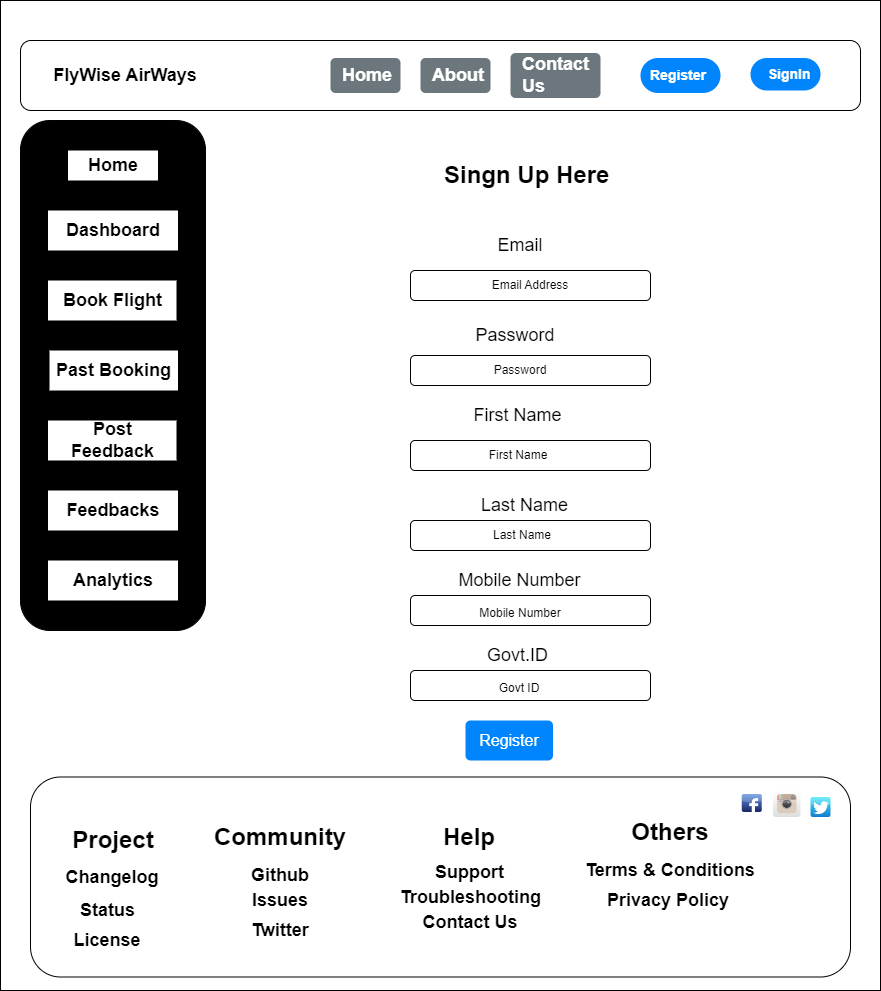

The diagram above was exported from draw.io. Its source (the exported page's mxGraphModel, read from the mxfile embedded in the PNG):
<mxGraphModel dx="1050" dy="530" grid="1" gridSize="10" guides="1" tooltips="1" connect="1" arrows="1" fold="1" page="1" pageScale="1.5" pageWidth="826" pageHeight="1169" background="none" math="0" shadow="0">
  <root>
    <mxCell id="0" style=";html=1;" />
    <mxCell id="1" style=";html=1;" parent="0" />
    <mxCell id="98pc_0TysFxwIg0c6hxw-2" style="edgeStyle=orthogonalEdgeStyle;rounded=0;orthogonalLoop=1;jettySize=auto;html=1;exitX=0.5;exitY=1;exitDx=0;exitDy=0;" parent="1" edge="1">
      <mxGeometry relative="1" as="geometry">
        <mxPoint x="490" y="870" as="sourcePoint" />
        <mxPoint x="490" y="870" as="targetPoint" />
      </mxGeometry>
    </mxCell>
    <mxCell id="98pc_0TysFxwIg0c6hxw-3" value="" style="rounded=0;whiteSpace=wrap;html=1;" parent="1" vertex="1">
      <mxGeometry x="160" width="880" height="990" as="geometry" />
    </mxCell>
    <mxCell id="98pc_0TysFxwIg0c6hxw-4" value="" style="rounded=1;whiteSpace=wrap;html=1;" parent="1" vertex="1">
      <mxGeometry x="180" y="40" width="840" height="70" as="geometry" />
    </mxCell>
    <mxCell id="98pc_0TysFxwIg0c6hxw-5" value="&lt;font style=&quot;font-size: 18px;&quot;&gt;&lt;b&gt;FlyWise AirWays&lt;/b&gt;&lt;/font&gt;" style="text;html=1;align=center;verticalAlign=middle;whiteSpace=wrap;rounded=0;" parent="1" vertex="1">
      <mxGeometry x="180" y="60" width="210" height="30" as="geometry" />
    </mxCell>
    <mxCell id="98pc_0TysFxwIg0c6hxw-6" value="Home" style="html=1;shadow=0;dashed=0;shape=mxgraph.bootstrap.rrect;rSize=5;strokeColor=none;strokeWidth=1;fillColor=#6C767D;fontColor=#FFFFFF;whiteSpace=wrap;align=left;verticalAlign=middle;spacingLeft=10;fontStyle=1;fontSize=18;" parent="1" vertex="1">
      <mxGeometry x="490" y="57.5" width="70" height="35" as="geometry" />
    </mxCell>
    <mxCell id="98pc_0TysFxwIg0c6hxw-7" value="Abo&lt;span style=&quot;color: rgba(0, 0, 0, 0); font-family: monospace; font-size: 0px; font-weight: 400; text-wrap: nowrap;&quot;&gt;%3CmxGraphModel%3E%3Croot%3E%3CmxCell%20id%3D%220%22%2F%3E%3CmxCell%20id%3D%221%22%20parent%3D%220%22%2F%3E%3CmxCell%20id%3D%222%22%20value%3D%22Home%22%20style%3D%22html%3D1%3Bshadow%3D0%3Bdashed%3D0%3Bshape%3Dmxgraph.bootstrap.rrect%3BrSize%3D5%3BstrokeColor%3Dnone%3BstrokeWidth%3D1%3BfillColor%3D%236C767D%3BfontColor%3D%23FFFFFF%3BwhiteSpace%3Dwrap%3Balign%3Dleft%3BverticalAlign%3Dmiddle%3BspacingLeft%3D10%3BfontStyle%3D1%3BfontSize%3D18%3B%22%20vertex%3D%221%22%20parent%3D%221%22%3E%3CmxGeometry%20x%3D%22430%22%20y%3D%2275%22%20width%3D%2270%22%20height%3D%2235%22%20as%3D%22geometry%22%2F%3E%3C%2FmxCell%3E%3C%2Froot%3E%3C%2FmxGraphModel%3E&lt;/span&gt;&lt;span style=&quot;color: rgba(0, 0, 0, 0); font-family: monospace; font-size: 0px; font-weight: 400; text-wrap: nowrap;&quot;&gt;%3CmxGraphModel%3E%3Croot%3E%3CmxCell%20id%3D%220%22%2F%3E%3CmxCell%20id%3D%221%22%20parent%3D%220%22%2F%3E%3CmxCell%20id%3D%222%22%20value%3D%22Home%22%20style%3D%22html%3D1%3Bshadow%3D0%3Bdashed%3D0%3Bshape%3Dmxgraph.bootstrap.rrect%3BrSize%3D5%3BstrokeColor%3Dnone%3BstrokeWidth%3D1%3BfillColor%3D%236C767D%3BfontColor%3D%23FFFFFF%3BwhiteSpace%3Dwrap%3Balign%3Dleft%3BverticalAlign%3Dmiddle%3BspacingLeft%3D10%3BfontStyle%3D1%3BfontSize%3D18%3B%22%20vertex%3D%221%22%20parent%3D%221%22%3E%3CmxGeometry%20x%3D%22430%22%20y%3D%2275%22%20width%3D%2270%22%20height%3D%2235%22%20as%3D%22geometry%22%2F%3E%3C%2FmxCell%3E%3C%2Froot%3E%3C%2FmxGraphModel%3E&lt;/span&gt;ut&amp;nbsp;&amp;nbsp;" style="html=1;shadow=0;dashed=0;shape=mxgraph.bootstrap.rrect;rSize=5;strokeColor=none;strokeWidth=1;fillColor=#6C767D;fontColor=#FFFFFF;whiteSpace=wrap;align=left;verticalAlign=middle;spacingLeft=10;fontStyle=1;fontSize=18;" parent="1" vertex="1">
      <mxGeometry x="580" y="57.5" width="70" height="35" as="geometry" />
    </mxCell>
    <mxCell id="98pc_0TysFxwIg0c6hxw-8" value="Contact Us" style="html=1;shadow=0;dashed=0;shape=mxgraph.bootstrap.rrect;rSize=5;strokeColor=none;strokeWidth=1;fillColor=#6C767D;fontColor=#FFFFFF;whiteSpace=wrap;align=left;verticalAlign=middle;spacingLeft=10;fontStyle=1;fontSize=18;" parent="1" vertex="1">
      <mxGeometry x="670" y="52.5" width="90" height="45" as="geometry" />
    </mxCell>
    <mxCell id="98pc_0TysFxwIg0c6hxw-9" value="Register" style="rounded=1;whiteSpace=wrap;html=1;arcSize=50;strokeColor=none;strokeWidth=1;fillColor=#0085FC;fontColor=#FFFFFF;whiteSpace=wrap;align=left;verticalAlign=middle;spacingLeft=0;fontStyle=1;fontSize=14;spacing=10;" parent="1" vertex="1">
      <mxGeometry x="800" y="57.5" width="80" height="35" as="geometry" />
    </mxCell>
    <mxCell id="98pc_0TysFxwIg0c6hxw-10" value="&amp;nbsp; SignIn" style="rounded=1;whiteSpace=wrap;html=1;arcSize=50;strokeColor=none;strokeWidth=1;fillColor=#0085FC;fontColor=#FFFFFF;whiteSpace=wrap;align=left;verticalAlign=middle;spacingLeft=0;fontStyle=1;fontSize=14;spacing=10;" parent="1" vertex="1">
      <mxGeometry x="910" y="57.5" width="70" height="32.5" as="geometry" />
    </mxCell>
    <mxCell id="98pc_0TysFxwIg0c6hxw-11" value="" style="rounded=1;whiteSpace=wrap;html=1;fillColor=#000000;arcSize=16;" parent="1" vertex="1">
      <mxGeometry x="180" y="120" width="185" height="510" as="geometry" />
    </mxCell>
    <mxCell id="98pc_0TysFxwIg0c6hxw-12" value="&lt;b&gt;&lt;font style=&quot;font-size: 18px;&quot;&gt;Home&lt;/font&gt;&lt;/b&gt;" style="text;html=1;align=center;verticalAlign=middle;whiteSpace=wrap;rounded=0;fillColor=#FFFFFF;" parent="1" vertex="1">
      <mxGeometry x="227.5" y="150" width="90" height="30" as="geometry" />
    </mxCell>
    <mxCell id="98pc_0TysFxwIg0c6hxw-13" value="&lt;font style=&quot;font-size: 18px;&quot;&gt;&lt;b&gt;Dashboard&lt;/b&gt;&lt;/font&gt;" style="text;html=1;align=center;verticalAlign=middle;whiteSpace=wrap;rounded=0;fillColor=#FFFFFF;" parent="1" vertex="1">
      <mxGeometry x="207.5" y="210" width="130" height="40" as="geometry" />
    </mxCell>
    <mxCell id="98pc_0TysFxwIg0c6hxw-15" value="&lt;b&gt;&lt;font style=&quot;font-size: 18px;&quot;&gt;Book Flight&lt;/font&gt;&lt;/b&gt;" style="text;html=1;align=center;verticalAlign=middle;whiteSpace=wrap;rounded=0;fillColor=#FFFFFF;" parent="1" vertex="1">
      <mxGeometry x="207.5" y="280" width="128.5" height="40" as="geometry" />
    </mxCell>
    <mxCell id="98pc_0TysFxwIg0c6hxw-16" value="&lt;span style=&quot;font-size: 18px;&quot;&gt;&lt;b&gt;Past Booking&lt;/b&gt;&lt;/span&gt;" style="text;html=1;align=center;verticalAlign=middle;whiteSpace=wrap;rounded=0;fillColor=#FFFFFF;" parent="1" vertex="1">
      <mxGeometry x="209" y="350" width="128.5" height="40" as="geometry" />
    </mxCell>
    <mxCell id="98pc_0TysFxwIg0c6hxw-17" value="&lt;span style=&quot;font-size: 18px;&quot;&gt;&lt;b&gt;Post Feedback&lt;/b&gt;&lt;/span&gt;" style="text;html=1;align=center;verticalAlign=middle;whiteSpace=wrap;rounded=0;fillColor=#FFFFFF;" parent="1" vertex="1">
      <mxGeometry x="207.5" y="420" width="128.5" height="40" as="geometry" />
    </mxCell>
    <mxCell id="98pc_0TysFxwIg0c6hxw-18" value="&lt;span style=&quot;font-size: 18px;&quot;&gt;&lt;b&gt;Feedbacks&lt;/b&gt;&lt;/span&gt;" style="text;html=1;align=center;verticalAlign=middle;whiteSpace=wrap;rounded=0;fillColor=#FFFFFF;" parent="1" vertex="1">
      <mxGeometry x="207.5" y="490" width="130" height="40" as="geometry" />
    </mxCell>
    <mxCell id="98pc_0TysFxwIg0c6hxw-19" value="&lt;span style=&quot;font-size: 18px;&quot;&gt;&lt;b&gt;Analytics&lt;/b&gt;&lt;/span&gt;" style="text;html=1;align=center;verticalAlign=middle;whiteSpace=wrap;rounded=0;fillColor=#FFFFFF;" parent="1" vertex="1">
      <mxGeometry x="207.5" y="560" width="130" height="40" as="geometry" />
    </mxCell>
    <mxCell id="98pc_0TysFxwIg0c6hxw-20" value="" style="rounded=1;whiteSpace=wrap;html=1;fillColor=#FFFFFF;" parent="1" vertex="1">
      <mxGeometry x="190" y="776.5" width="820" height="200" as="geometry" />
    </mxCell>
    <mxCell id="98pc_0TysFxwIg0c6hxw-22" value="&lt;font style=&quot;font-size: 24px;&quot;&gt;&lt;b style=&quot;&quot;&gt;Project&lt;/b&gt;&lt;/font&gt;&lt;div&gt;&lt;font size=&quot;3&quot; style=&quot;&quot;&gt;&lt;b&gt;&lt;br&gt;&lt;/b&gt;&lt;/font&gt;&lt;/div&gt;&lt;div&gt;&lt;font style=&quot;font-size: 18px;&quot;&gt;&lt;b&gt;&lt;br&gt;&lt;/b&gt;&lt;/font&gt;&lt;/div&gt;" style="text;html=1;align=center;verticalAlign=middle;whiteSpace=wrap;rounded=0;" parent="1" vertex="1">
      <mxGeometry x="177.5" y="800" width="190" height="120" as="geometry" />
    </mxCell>
    <mxCell id="98pc_0TysFxwIg0c6hxw-23" value="&lt;font style=&quot;font-size: 18px;&quot;&gt;&lt;b&gt;Changelog&lt;/b&gt;&lt;/font&gt;" style="text;html=1;align=center;verticalAlign=middle;whiteSpace=wrap;rounded=0;" parent="1" vertex="1">
      <mxGeometry x="216.75" y="851.5" width="110" height="50" as="geometry" />
    </mxCell>
    <mxCell id="98pc_0TysFxwIg0c6hxw-24" value="&lt;font style=&quot;font-size: 18px;&quot;&gt;&lt;b&gt;Status&lt;/b&gt;&lt;/font&gt;" style="text;html=1;align=center;verticalAlign=middle;whiteSpace=wrap;rounded=0;" parent="1" vertex="1">
      <mxGeometry x="226.5" y="890" width="81" height="40" as="geometry" />
    </mxCell>
    <mxCell id="98pc_0TysFxwIg0c6hxw-25" value="&lt;b&gt;&lt;font style=&quot;font-size: 18px;&quot;&gt;License&lt;/font&gt;&lt;/b&gt;" style="text;html=1;align=center;verticalAlign=middle;whiteSpace=wrap;rounded=0;" parent="1" vertex="1">
      <mxGeometry x="226.5" y="920" width="80" height="40" as="geometry" />
    </mxCell>
    <mxCell id="98pc_0TysFxwIg0c6hxw-26" value="&lt;font style=&quot;font-size: 24px;&quot;&gt;&lt;b style=&quot;&quot;&gt;Community&lt;/b&gt;&lt;/font&gt;" style="text;html=1;align=center;verticalAlign=middle;whiteSpace=wrap;rounded=0;" parent="1" vertex="1">
      <mxGeometry x="410" y="821.5" width="60" height="30" as="geometry" />
    </mxCell>
    <mxCell id="98pc_0TysFxwIg0c6hxw-27" value="&lt;font style=&quot;font-size: 18px;&quot;&gt;&lt;b&gt;Github&lt;/b&gt;&lt;/font&gt;" style="text;html=1;align=center;verticalAlign=middle;whiteSpace=wrap;rounded=0;" parent="1" vertex="1">
      <mxGeometry x="410" y="860" width="60" height="30" as="geometry" />
    </mxCell>
    <mxCell id="98pc_0TysFxwIg0c6hxw-28" value="&lt;font style=&quot;font-size: 18px;&quot;&gt;&lt;b&gt;Issues&lt;/b&gt;&lt;/font&gt;" style="text;html=1;align=center;verticalAlign=middle;whiteSpace=wrap;rounded=0;" parent="1" vertex="1">
      <mxGeometry x="400" y="880" width="80" height="40" as="geometry" />
    </mxCell>
    <mxCell id="98pc_0TysFxwIg0c6hxw-29" value="&lt;span style=&quot;font-size: 18px;&quot;&gt;&lt;b&gt;Twitter&lt;/b&gt;&lt;/span&gt;" style="text;html=1;align=center;verticalAlign=middle;whiteSpace=wrap;rounded=0;" parent="1" vertex="1">
      <mxGeometry x="400" y="910" width="80" height="40" as="geometry" />
    </mxCell>
    <mxCell id="98pc_0TysFxwIg0c6hxw-30" value="&lt;b style=&quot;&quot;&gt;&lt;font style=&quot;font-size: 24px;&quot;&gt;Help&lt;/font&gt;&lt;/b&gt;" style="text;html=1;align=center;verticalAlign=middle;whiteSpace=wrap;rounded=0;" parent="1" vertex="1">
      <mxGeometry x="588.75" y="816.5" width="80" height="40" as="geometry" />
    </mxCell>
    <mxCell id="98pc_0TysFxwIg0c6hxw-31" value="&lt;b style=&quot;&quot;&gt;&lt;font style=&quot;font-size: 18px;&quot;&gt;Support&lt;/font&gt;&lt;/b&gt;" style="text;html=1;align=center;verticalAlign=middle;whiteSpace=wrap;rounded=0;" parent="1" vertex="1">
      <mxGeometry x="587.5" y="851.5" width="82.5" height="40" as="geometry" />
    </mxCell>
    <mxCell id="98pc_0TysFxwIg0c6hxw-32" value="&lt;span style=&quot;font-size: 18px;&quot;&gt;&lt;b&gt;Troubleshooting&lt;/b&gt;&lt;/span&gt;" style="text;html=1;align=center;verticalAlign=middle;whiteSpace=wrap;rounded=0;" parent="1" vertex="1">
      <mxGeometry x="588.75" y="876.5" width="82.5" height="40" as="geometry" />
    </mxCell>
    <mxCell id="98pc_0TysFxwIg0c6hxw-33" value="&lt;span style=&quot;font-size: 18px;&quot;&gt;&lt;b&gt;Contact Us&lt;/b&gt;&lt;/span&gt;" style="text;html=1;align=center;verticalAlign=middle;whiteSpace=wrap;rounded=0;" parent="1" vertex="1">
      <mxGeometry x="560" y="901.5" width="140" height="40" as="geometry" />
    </mxCell>
    <mxCell id="98pc_0TysFxwIg0c6hxw-34" value="&lt;span style=&quot;font-size: 24px;&quot;&gt;&lt;b&gt;Others&lt;/b&gt;&lt;/span&gt;" style="text;html=1;align=center;verticalAlign=middle;whiteSpace=wrap;rounded=0;" parent="1" vertex="1">
      <mxGeometry x="790" y="811.5" width="80" height="40" as="geometry" />
    </mxCell>
    <mxCell id="98pc_0TysFxwIg0c6hxw-35" value="&lt;span style=&quot;font-size: 18px;&quot;&gt;&lt;b&gt;Terms &amp;amp; Conditions&lt;/b&gt;&lt;/span&gt;" style="text;html=1;align=center;verticalAlign=middle;whiteSpace=wrap;rounded=0;" parent="1" vertex="1">
      <mxGeometry x="720" y="850" width="220" height="40" as="geometry" />
    </mxCell>
    <mxCell id="98pc_0TysFxwIg0c6hxw-36" value="&lt;span style=&quot;font-size: 18px;&quot;&gt;&lt;b&gt;Privacy Policy&lt;/b&gt;&lt;/span&gt;" style="text;html=1;align=center;verticalAlign=middle;whiteSpace=wrap;rounded=0;" parent="1" vertex="1">
      <mxGeometry x="755" y="880" width="146.25" height="40" as="geometry" />
    </mxCell>
    <mxCell id="98pc_0TysFxwIg0c6hxw-37" value="" style="dashed=0;outlineConnect=0;html=1;align=center;labelPosition=center;verticalLabelPosition=bottom;verticalAlign=top;shape=mxgraph.webicons.facebook;fillColor=#6294E4;gradientColor=#1A2665" parent="1" vertex="1">
      <mxGeometry x="901.25" y="793.5" width="20" height="18" as="geometry" />
    </mxCell>
    <mxCell id="98pc_0TysFxwIg0c6hxw-38" value="" style="dashed=0;outlineConnect=0;html=1;align=center;labelPosition=center;verticalLabelPosition=bottom;verticalAlign=top;shape=mxgraph.webicons.instagram;gradientColor=#DFDEDE" parent="1" vertex="1">
      <mxGeometry x="932.5" y="789.5" width="27.5" height="27" as="geometry" />
    </mxCell>
    <mxCell id="98pc_0TysFxwIg0c6hxw-39" value="" style="dashed=0;outlineConnect=0;html=1;align=center;labelPosition=center;verticalLabelPosition=bottom;verticalAlign=top;shape=mxgraph.webicons.twitter;fillColor=#49EAF7;gradientColor=#137BD0" parent="1" vertex="1">
      <mxGeometry x="970" y="796.5" width="20" height="20" as="geometry" />
    </mxCell>
    <mxCell id="98pc_0TysFxwIg0c6hxw-40" value="&lt;font style=&quot;font-size: 24px;&quot;&gt;&lt;b&gt;Singn Up Here&amp;nbsp;&lt;/b&gt;&lt;/font&gt;" style="text;html=1;align=center;verticalAlign=middle;whiteSpace=wrap;rounded=0;" parent="1" vertex="1">
      <mxGeometry x="600" y="150" width="180" height="50" as="geometry" />
    </mxCell>
    <mxCell id="98pc_0TysFxwIg0c6hxw-41" value="&lt;span style=&quot;font-size: 18px;&quot;&gt;Email&lt;/span&gt;" style="text;html=1;align=center;verticalAlign=middle;whiteSpace=wrap;rounded=0;" parent="1" vertex="1">
      <mxGeometry x="650" y="230" width="60" height="30" as="geometry" />
    </mxCell>
    <mxCell id="98pc_0TysFxwIg0c6hxw-42" value="" style="rounded=1;whiteSpace=wrap;html=1;" parent="1" vertex="1">
      <mxGeometry x="570" y="270" width="240" height="30" as="geometry" />
    </mxCell>
    <mxCell id="98pc_0TysFxwIg0c6hxw-43" value="Email Address" style="text;html=1;align=center;verticalAlign=middle;whiteSpace=wrap;rounded=0;" parent="1" vertex="1">
      <mxGeometry x="625" y="270" width="130" height="30" as="geometry" />
    </mxCell>
    <mxCell id="98pc_0TysFxwIg0c6hxw-44" value="&lt;span style=&quot;font-size: 18px;&quot;&gt;P&lt;/span&gt;&lt;span style=&quot;color: rgba(0, 0, 0, 0); font-family: monospace; font-size: 0px; text-align: start; text-wrap: nowrap;&quot;&gt;%3CmxGraphModel%3E%3Croot%3E%3CmxCell%20id%3D%220%22%2F%3E%3CmxCell%20id%3D%221%22%20parent%3D%220%22%2F%3E%3CmxCell%20id%3D%222%22%20value%3D%22Email%20Address%22%20style%3D%22text%3Bhtml%3D1%3Balign%3Dcenter%3BverticalAlign%3Dmiddle%3BwhiteSpace%3Dwrap%3Brounded%3D0%3B%22%20vertex%3D%221%22%20parent%3D%221%22%3E%3CmxGeometry%20x%3D%22625%22%20y%3D%22270%22%20width%3D%22130%22%20height%3D%2230%22%20as%3D%22geometry%22%2F%3E%3C%2FmxCell%3E%3C%2Froot%3E%3C%2FmxGraphModel%3E&lt;/span&gt;&lt;span style=&quot;font-size: 18px;&quot;&gt;assword&lt;/span&gt;" style="text;html=1;align=center;verticalAlign=middle;whiteSpace=wrap;rounded=0;" parent="1" vertex="1">
      <mxGeometry x="645" y="320" width="60" height="30" as="geometry" />
    </mxCell>
    <mxCell id="98pc_0TysFxwIg0c6hxw-45" value="" style="rounded=1;whiteSpace=wrap;html=1;" parent="1" vertex="1">
      <mxGeometry x="570" y="355" width="240" height="30" as="geometry" />
    </mxCell>
    <mxCell id="98pc_0TysFxwIg0c6hxw-46" value="Password" style="text;html=1;align=center;verticalAlign=middle;whiteSpace=wrap;rounded=0;" parent="1" vertex="1">
      <mxGeometry x="615" y="352.5" width="130" height="35" as="geometry" />
    </mxCell>
    <mxCell id="98pc_0TysFxwIg0c6hxw-47" value="&lt;span style=&quot;font-size: 18px;&quot;&gt;First Name&lt;/span&gt;" style="text;html=1;align=center;verticalAlign=middle;whiteSpace=wrap;rounded=0;" parent="1" vertex="1">
      <mxGeometry x="615" y="400" width="125" height="30" as="geometry" />
    </mxCell>
    <mxCell id="98pc_0TysFxwIg0c6hxw-48" value="" style="rounded=1;whiteSpace=wrap;html=1;" parent="1" vertex="1">
      <mxGeometry x="570" y="440" width="240" height="30" as="geometry" />
    </mxCell>
    <mxCell id="98pc_0TysFxwIg0c6hxw-49" value="First Name" style="text;html=1;align=center;verticalAlign=middle;whiteSpace=wrap;rounded=0;" parent="1" vertex="1">
      <mxGeometry x="612.5" y="437.5" width="130" height="35" as="geometry" />
    </mxCell>
    <mxCell id="98pc_0TysFxwIg0c6hxw-50" value="&lt;span style=&quot;font-size: 18px;&quot;&gt;Last Name&lt;/span&gt;" style="text;html=1;align=center;verticalAlign=middle;whiteSpace=wrap;rounded=0;" parent="1" vertex="1">
      <mxGeometry x="621.87" y="490" width="125" height="30" as="geometry" />
    </mxCell>
    <mxCell id="98pc_0TysFxwIg0c6hxw-51" value="" style="rounded=1;whiteSpace=wrap;html=1;" parent="1" vertex="1">
      <mxGeometry x="570" y="520" width="240" height="30" as="geometry" />
    </mxCell>
    <mxCell id="98pc_0TysFxwIg0c6hxw-52" value="Last Name" style="text;html=1;align=center;verticalAlign=middle;whiteSpace=wrap;rounded=0;" parent="1" vertex="1">
      <mxGeometry x="616.87" y="517.5" width="130" height="35" as="geometry" />
    </mxCell>
    <mxCell id="98pc_0TysFxwIg0c6hxw-53" value="&lt;span style=&quot;font-size: 18px;&quot;&gt;Mobile Number&lt;/span&gt;" style="text;html=1;align=center;verticalAlign=middle;whiteSpace=wrap;rounded=0;" parent="1" vertex="1">
      <mxGeometry x="616.87" y="565" width="125" height="30" as="geometry" />
    </mxCell>
    <mxCell id="98pc_0TysFxwIg0c6hxw-55" value="" style="rounded=1;whiteSpace=wrap;html=1;" parent="1" vertex="1">
      <mxGeometry x="570" y="595" width="240" height="30" as="geometry" />
    </mxCell>
    <mxCell id="98pc_0TysFxwIg0c6hxw-56" value="Mobile Number" style="text;html=1;align=center;verticalAlign=middle;whiteSpace=wrap;rounded=0;" parent="1" vertex="1">
      <mxGeometry x="615" y="595" width="130" height="35" as="geometry" />
    </mxCell>
    <mxCell id="98pc_0TysFxwIg0c6hxw-58" value="Register" style="html=1;shadow=0;dashed=0;shape=mxgraph.bootstrap.rrect;rSize=5;strokeColor=none;strokeWidth=1;fillColor=#0085FC;fontColor=#FFFFFF;whiteSpace=wrap;align=center;verticalAlign=middle;spacingLeft=0;fontStyle=0;fontSize=16;spacing=5;" parent="1" vertex="1">
      <mxGeometry x="625" y="720" width="87.5" height="40" as="geometry" />
    </mxCell>
    <mxCell id="98pc_0TysFxwIg0c6hxw-59" value="&lt;span style=&quot;font-size: 18px;&quot;&gt;Govt.ID&lt;/span&gt;" style="text;html=1;align=center;verticalAlign=middle;whiteSpace=wrap;rounded=0;" parent="1" vertex="1">
      <mxGeometry x="615" y="640" width="125" height="30" as="geometry" />
    </mxCell>
    <mxCell id="98pc_0TysFxwIg0c6hxw-60" value="" style="rounded=1;whiteSpace=wrap;html=1;" parent="1" vertex="1">
      <mxGeometry x="570" y="670" width="240" height="30" as="geometry" />
    </mxCell>
    <mxCell id="98pc_0TysFxwIg0c6hxw-61" value="Govt ID" style="text;html=1;align=center;verticalAlign=middle;whiteSpace=wrap;rounded=0;" parent="1" vertex="1">
      <mxGeometry x="614.37" y="670" width="130" height="35" as="geometry" />
    </mxCell>
  </root>
</mxGraphModel>